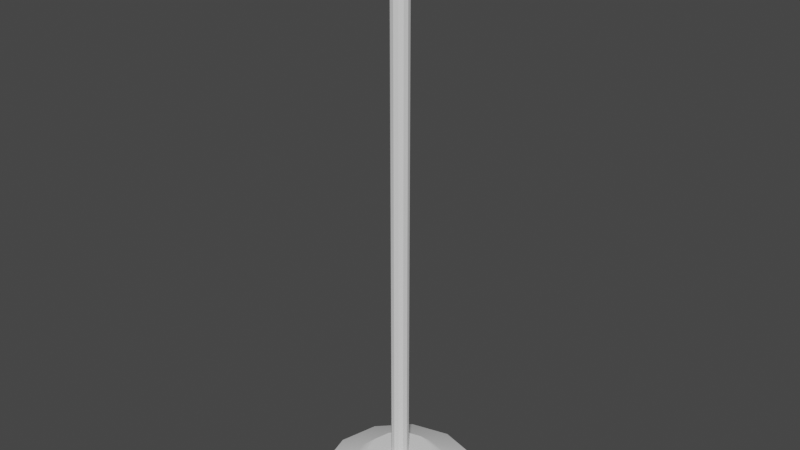 # Source: candle.blend  (saved by Blender 2.93.20; exported with 4.5.12 LTS)
import bpy
from mathutils import Matrix  # noqa: F401  (used for matrix-valued properties, if any)

bpy.ops.wm.read_factory_settings(use_empty=True)
scene = bpy.context.scene
scene.name = 'Scene'

# ---- collections
col_collection = bpy.data.collections.new('Collection'); scene.collection.children.link(col_collection)

# ---- world
world_world = bpy.data.worlds.new('World'); scene.world = world_world
world_world.use_nodes = True; world_world.node_tree.nodes.clear()
_N = world_world.node_tree.nodes; _L = world_world.node_tree.links
n0 = _N.new('ShaderNodeOutputWorld'); n0.name = 'World Output'; n0.location = (300, 300)
n1 = _N.new('ShaderNodeBackground'); n1.name = 'Background'; n1.location = (10, 300)
n1.inputs[0].default_value = (0.05088, 0.05088, 0.05088, 1.0)
_L.new(n1.outputs[0], n0.inputs[0])
n0.is_active_output = True
world_world.color = (0.05088, 0.05088, 0.05088)
world_world.use_sun_shadow = False
world_world.sun_shadow_jitter_overblur = 0.0

# ---- meshes
me_cylinder = bpy.data.meshes.new('Cylinder')
me_cylinder.from_pydata([(0.0, 1.0, -1.0), (8.794e-08, 0.1114, 8.492), (0.5, 0.866, -1.0), (0.05571, 0.09648, 8.492), (0.866, 0.5, -1.0), (0.09648, 0.05571, 8.492), (1.0, -4.371e-08, -1.0), (0.1114, -3.267e-08, 8.492), (0.866, -0.5, -1.0), (0.09648, -0.05571, 8.492), (0.5, -0.866, -1.0), (0.05571, -0.09648, 8.492), (-8.742e-08, -1.0, -1.0), (-9.984e-09, -0.1114, 8.492), (-0.5, -0.866, -1.0), (-0.05571, -0.09648, 8.492), (-0.866, -0.5, -1.0), (-0.09648, -0.05571, 8.492), (-1.0, 1.192e-08, -1.0), (-0.1114, 1.566e-08, 8.492), (-0.866, 0.5, -1.0), (-0.09648, 0.05571, 8.492), (-0.5, 0.866, -1.0), (-0.05571, 0.09648, 8.492), (0.5, 0.866, 1.0), (0.0, 1.0, 1.0), (0.866, 0.5, 1.0), (1.0, -4.371e-08, 1.0), (0.866, -0.5, 1.0), (0.5, -0.866, 1.0), (-8.742e-08, -1.0, 1.0), (-0.5, -0.866, 1.0), (-0.866, -0.5, 1.0), (-1.0, 1.192e-08, 1.0), (-0.866, 0.5, 1.0), (-0.5, 0.866, 1.0), (0.3327, 0.5762, 2.768), (5.163e-09, 0.6653, 2.768), (0.5762, 0.3327, 2.768), (0.6653, -2.306e-08, 2.768), (0.5762, -0.3327, 2.768), (0.3327, -0.5762, 2.768), (-7.193e-08, -0.6653, 2.768), (-0.3327, -0.5762, 2.768), (-0.5762, -0.3327, 2.768), (-0.6653, 1.192e-08, 2.768), (-0.5762, 0.3327, 2.768), (-0.3327, 0.5762, 2.768), (0.2115, 0.3663, 8.492), (3.507e-08, 0.423, 8.492), (0.3663, 0.2115, 8.492), (0.423, -2.306e-08, 8.492), (0.3663, -0.2115, 8.492), (0.2115, -0.3663, 8.492), (-5.324e-08, -0.423, 8.492), (-0.2115, -0.3663, 8.492), (-0.3663, -0.2115, 8.492), (-0.423, 1.566e-08, 8.492), (-0.3663, 0.2115, 8.492), (-0.2115, 0.3663, 8.492), (0.05571, 0.09648, 159.1), (3.755e-07, 0.1114, 159.1), (0.09648, 0.05571, 159.1), (0.1114, -3.267e-08, 159.1), (0.09648, -0.05571, 159.1), (0.05571, -0.09648, 159.1), (2.776e-07, -0.1114, 159.1), (-0.0557, -0.09648, 159.1), (-0.09648, -0.05571, 159.1), (-0.1114, 1.566e-08, 159.1), (-0.09648, 0.05571, 159.1), (-0.05571, 0.09648, 159.1), (0.2587, 0.4481, 161.8), (1.072e-07, 0.5174, 161.8), (0.4481, 0.2587, 161.8), (0.5174, -1.155e-07, 161.8), (0.4481, -0.2587, 161.8), (0.2587, -0.4481, 161.8), (-3.476e-07, -0.5174, 161.8), (-0.2587, -0.4481, 161.8), (-0.4481, -0.2587, 161.8), (-0.5174, 1.089e-07, 161.8), (-0.4481, 0.2587, 161.8), (-0.2587, 0.4481, 161.8), (0.1736, 0.3006, 163.2), (8.055e-08, 0.3472, 163.2), (0.3006, 0.1736, 163.2), (0.3472, -1.019e-07, 163.2), (0.3006, -0.1736, 163.2), (0.1736, -0.3006, 163.2), (-2.758e-07, -0.3472, 163.2), (-0.1736, -0.3006, 163.2), (-0.3006, -0.1736, 163.2), (-0.3472, 7.212e-08, 163.2), (-0.3006, 0.1736, 163.2), (-0.1736, 0.3006, 163.2), (0.2566, 0.4445, 163.2), (1.241e-07, 0.5133, 163.2), (0.4445, 0.2566, 163.2), (0.5133, -1.147e-07, 163.2), (0.4445, -0.2566, 163.2), (0.2566, -0.4445, 163.2), (-3.27e-07, -0.5133, 163.2), (-0.2566, -0.4445, 163.2), (-0.4445, -0.2566, 163.2), (-0.5133, 1.08e-07, 163.2), (-0.4445, 0.2566, 163.2), (-0.2566, 0.4445, 163.2), (0.1736, 0.3006, 162.3), (1.046e-07, 0.3472, 162.3), (0.3006, 0.1736, 162.3), (0.3472, -1.019e-07, 162.3), (0.3006, -0.1736, 162.3), (0.1736, -0.3006, 162.3), (-2.518e-07, -0.3472, 162.3), (-0.1736, -0.3006, 162.3), (-0.3006, -0.1736, 162.3), (-0.3472, 7.212e-08, 162.3), (-0.3006, 0.1736, 162.3), (-0.1736, 0.3006, 162.3)], [], [(0, 25, 24, 2), (2, 24, 26, 4), (4, 26, 27, 6), (6, 27, 28, 8), (8, 28, 29, 10), (10, 29, 30, 12), (12, 30, 31, 14), (14, 31, 32, 16), (16, 32, 33, 18), (18, 33, 34, 20), (21, 19, 69, 70), (20, 34, 35, 22), (22, 35, 25, 0), (0, 2, 4, 6, 8, 10, 12, 14, 16, 18, 20, 22), (37, 36, 24, 25), (36, 38, 26, 24), (38, 39, 27, 26), (39, 40, 28, 27), (40, 41, 29, 28), (41, 42, 30, 29), (42, 43, 31, 30), (43, 44, 32, 31), (44, 45, 33, 32), (45, 46, 34, 33), (46, 47, 35, 34), (47, 37, 25, 35), (49, 48, 36, 37), (48, 50, 38, 36), (50, 51, 39, 38), (51, 52, 40, 39), (52, 53, 41, 40), (53, 54, 42, 41), (54, 55, 43, 42), (55, 56, 44, 43), (56, 57, 45, 44), (57, 58, 46, 45), (58, 59, 47, 46), (59, 49, 37, 47), (1, 3, 48, 49), (3, 5, 50, 48), (5, 7, 51, 50), (7, 9, 52, 51), (9, 11, 53, 52), (11, 13, 54, 53), (13, 15, 55, 54), (15, 17, 56, 55), (17, 19, 57, 56), (19, 21, 58, 57), (21, 23, 59, 58), (23, 1, 49, 59), (63, 62, 74, 75), (15, 13, 66, 67), (9, 7, 63, 64), (23, 21, 70, 71), (3, 1, 61, 60), (17, 15, 67, 68), (11, 9, 64, 65), (1, 23, 71, 61), (5, 3, 60, 62), (19, 17, 68, 69), (13, 11, 65, 66), (7, 5, 62, 63), (75, 74, 98, 99), (70, 69, 81, 82), (67, 66, 78, 79), (64, 63, 75, 76), (71, 70, 82, 83), (60, 61, 73, 72), (68, 67, 79, 80), (65, 64, 76, 77), (61, 71, 83, 73), (62, 60, 72, 74), (69, 68, 80, 81), (66, 65, 77, 78), (84, 85, 109, 108), (82, 81, 105, 106), (79, 78, 102, 103), (76, 75, 99, 100), (83, 82, 106, 107), (72, 73, 97, 96), (80, 79, 103, 104), (77, 76, 100, 101), (73, 83, 107, 97), (74, 72, 96, 98), (81, 80, 104, 105), (78, 77, 101, 102), (85, 84, 96, 97), (84, 86, 98, 96), (86, 87, 99, 98), (87, 88, 100, 99), (88, 89, 101, 100), (89, 90, 102, 101), (90, 91, 103, 102), (91, 92, 104, 103), (92, 93, 105, 104), (93, 94, 106, 105), (94, 95, 107, 106), (95, 85, 97, 107), (108, 109, 119, 118, 117, 116, 115, 114, 113, 112, 111, 110), (92, 91, 115, 116), (89, 88, 112, 113), (85, 95, 119, 109), (86, 84, 108, 110), (93, 92, 116, 117), (90, 89, 113, 114), (87, 86, 110, 111), (94, 93, 117, 118), (91, 90, 114, 115), (88, 87, 111, 112), (95, 94, 118, 119)])
me_cylinder.polygons.foreach_set('use_smooth', [0, 0, 0, 0, 0, 0, 0, 0, 0, 0, 0, 0, 0, 0, 1, 1, 1, 1, 1, 1, 1, 1, 1, 1, 1, 1, 1, 1, 1, 1, 1, 1, 1, 1, 1, 1, 1, 1, 0, 0, 0, 0, 0, 0, 0, 0, 0, 0, 0, 0, 0, 0, 0, 0, 0, 0, 0, 0, 0, 0, 0, 0, 0, 0, 0, 0, 0, 0, 0, 0, 0, 0, 0, 0, 0, 0, 0, 0, 0, 0, 0, 0, 0, 0, 0, 0, 0, 0, 0, 0, 0, 0, 0, 0, 0, 0, 0, 0, 0, 0, 0, 0, 0, 0, 0, 0, 0, 0, 0, 0])
_uv = me_cylinder.uv_layers.new(name='UVMap')
_uv.uv.foreach_set('vector', [1.0, 0.5, 1.0, 1.0, 0.9167, 1.0, 0.9167, 0.5, 0.9167, 0.5, 0.9167, 1.0, 0.8333, 1.0, 0.8333, 0.5, 0.8333, 0.5, 0.8333, 1.0, 0.75, 1.0, 0.75, 0.5, 0.75, 0.5, 0.75, 1.0, 0.6667, 1.0, 0.6667, 0.5, 0.6667, 0.5, 0.6667, 1.0, 0.5833, 1.0, 0.5833, 0.5, 0.5833, 0.5, 0.5833, 1.0, 0.5, 1.0, 0.5, 0.5, 0.5, 0.5, 0.5, 1.0, 0.4167, 1.0, 0.4167, 0.5, 0.4167, 0.5, 0.4167, 1.0, 0.3333, 1.0, 0.3333, 0.5, 0.3333, 0.5, 0.3333, 1.0, 0.25, 1.0, 0.25, 0.5, 0.25, 0.5, 0.25, 1.0, 0.1667, 1.0, 0.1667, 0.5, 0.2268, 0.2634, 0.2233, 0.25, 0.2233, 0.25, 0.2268, 0.2634, 0.1667, 0.5, 0.1667, 1.0, 0.08333, 1.0, 0.08333, 0.5, 0.08333, 0.5, 0.08333, 1.0, 7.451e-08, 1.0, 7.451e-08, 0.5, 0.75, 0.49, 0.87, 0.4578, 0.9578, 0.37, 0.99, 0.25, 0.9578, 0.13, 0.87, 0.04215, 0.75, 0.01, 0.63, 0.04215, 0.5422, 0.13, 0.51, 0.25, 0.5422, 0.37, 0.63, 0.4578, 0.25, 0.4097, 0.3298, 0.3883, 0.37, 0.4578, 0.25, 0.49, 0.3298, 0.3883, 0.3883, 0.3298, 0.4578, 0.37, 0.37, 0.4578, 0.3883, 0.3298, 0.4097, 0.25, 0.49, 0.25, 0.4578, 0.37, 0.4097, 0.25, 0.3883, 0.1702, 0.4578, 0.13, 0.49, 0.25, 0.3883, 0.1702, 0.3298, 0.1117, 0.37, 0.04215, 0.4578, 0.13, 0.3298, 0.1117, 0.25, 0.09033, 0.25, 0.01, 0.37, 0.04215, 0.25, 0.09033, 0.1702, 0.1117, 0.13, 0.04215, 0.25, 0.01, 0.1702, 0.1117, 0.1117, 0.1702, 0.04215, 0.13, 0.13, 0.04215, 0.1117, 0.1702, 0.09033, 0.25, 0.01, 0.25, 0.04215, 0.13, 0.09033, 0.25, 0.1117, 0.3298, 0.04215, 0.37, 0.01, 0.25, 0.1117, 0.3298, 0.1702, 0.3883, 0.13, 0.4578, 0.04215, 0.37, 0.1702, 0.3883, 0.25, 0.4097, 0.25, 0.49, 0.13, 0.4578, 0.25, 0.3515, 0.3008, 0.3379, 0.3298, 0.3883, 0.25, 0.4097, 0.3008, 0.3379, 0.3379, 0.3008, 0.3883, 0.3298, 0.3298, 0.3883, 0.3379, 0.3008, 0.3515, 0.25, 0.4097, 0.25, 0.3883, 0.3298, 0.3515, 0.25, 0.3379, 0.1992, 0.3883, 0.1702, 0.4097, 0.25, 0.3379, 0.1992, 0.3008, 0.1621, 0.3298, 0.1117, 0.3883, 0.1702, 0.3008, 0.1621, 0.25, 0.1485, 0.25, 0.09033, 0.3298, 0.1117, 0.25, 0.1485, 0.1992, 0.1621, 0.1702, 0.1117, 0.25, 0.09033, 0.1992, 0.1621, 0.1621, 0.1992, 0.1117, 0.1702, 0.1702, 0.1117, 0.1621, 0.1992, 0.1485, 0.25, 0.09033, 0.25, 0.1117, 0.1702, 0.1485, 0.25, 0.1621, 0.3008, 0.1117, 0.3298, 0.09033, 0.25, 0.1621, 0.3008, 0.1992, 0.3379, 0.1702, 0.3883, 0.1117, 0.3298, 0.1992, 0.3379, 0.25, 0.3515, 0.25, 0.4097, 0.1702, 0.3883, 0.25, 0.2767, 0.2634, 0.2732, 0.3008, 0.3379, 0.25, 0.3515, 0.2634, 0.2732, 0.2732, 0.2634, 0.3379, 0.3008, 0.3008, 0.3379, 0.2732, 0.2634, 0.2767, 0.25, 0.3515, 0.25, 0.3379, 0.3008, 0.2767, 0.25, 0.2732, 0.2366, 0.3379, 0.1992, 0.3515, 0.25, 0.2732, 0.2366, 0.2634, 0.2268, 0.3008, 0.1621, 0.3379, 0.1992, 0.2634, 0.2268, 0.25, 0.2233, 0.25, 0.1485, 0.3008, 0.1621, 0.25, 0.2233, 0.2366, 0.2268, 0.1992, 0.1621, 0.25, 0.1485, 0.2366, 0.2268, 0.2268, 0.2366, 0.1621, 0.1992, 0.1992, 0.1621, 0.2268, 0.2366, 0.2233, 0.25, 0.1485, 0.25, 0.1621, 0.1992, 0.2233, 0.25, 0.2268, 0.2634, 0.1621, 0.3008, 0.1485, 0.25, 0.2268, 0.2634, 0.2366, 0.2732, 0.1992, 0.3379, 0.1621, 0.3008, 0.2366, 0.2732, 0.25, 0.2767, 0.25, 0.3515, 0.1992, 0.3379, 0.2767, 0.25, 0.2732, 0.2634, 0.2732, 0.2634, 0.2767, 0.25, 0.2366, 0.2268, 0.25, 0.2233, 0.25, 0.2233, 0.2366, 0.2268, 0.2732, 0.2366, 0.2767, 0.25, 0.2767, 0.25, 0.2732, 0.2366, 0.2366, 0.2732, 0.2268, 0.2634, 0.2268, 0.2634, 0.2366, 0.2732, 0.2634, 0.2732, 0.25, 0.2767, 0.25, 0.2767, 0.2634, 0.2732, 0.2268, 0.2366, 0.2366, 0.2268, 0.2366, 0.2268, 0.2268, 0.2366, 0.2634, 0.2268, 0.2732, 0.2366, 0.2732, 0.2366, 0.2634, 0.2268, 0.25, 0.2767, 0.2366, 0.2732, 0.2366, 0.2732, 0.25, 0.2767, 0.2732, 0.2634, 0.2634, 0.2732, 0.2634, 0.2732, 0.2732, 0.2634, 0.2233, 0.25, 0.2268, 0.2366, 0.2268, 0.2366, 0.2233, 0.25, 0.25, 0.2233, 0.2634, 0.2268, 0.2634, 0.2268, 0.25, 0.2233, 0.2767, 0.25, 0.2732, 0.2634, 0.2732, 0.2634, 0.2767, 0.25, 0.2767, 0.25, 0.2732, 0.2634, 0.2732, 0.2634, 0.2767, 0.25, 0.2268, 0.2634, 0.2233, 0.25, 0.2233, 0.25, 0.2268, 0.2634, 0.2366, 0.2268, 0.25, 0.2233, 0.25, 0.2233, 0.2366, 0.2268, 0.2732, 0.2366, 0.2767, 0.25, 0.2767, 0.25, 0.2732, 0.2366, 0.2366, 0.2732, 0.2268, 0.2634, 0.2268, 0.2634, 0.2366, 0.2732, 0.2634, 0.2732, 0.25, 0.2767, 0.25, 0.2767, 0.2634, 0.2732, 0.2268, 0.2366, 0.2366, 0.2268, 0.2366, 0.2268, 0.2268, 0.2366, 0.2634, 0.2268, 0.2732, 0.2366, 0.2732, 0.2366, 0.2634, 0.2268, 0.25, 0.2767, 0.2366, 0.2732, 0.2366, 0.2732, 0.25, 0.2767, 0.2732, 0.2634, 0.2634, 0.2732, 0.2634, 0.2732, 0.2732, 0.2634, 0.2233, 0.25, 0.2268, 0.2366, 0.2268, 0.2366, 0.2233, 0.25, 0.25, 0.2233, 0.2634, 0.2268, 0.2634, 0.2268, 0.25, 0.2233, 0.259, 0.2657, 0.25, 0.2681, 0.25, 0.2681, 0.259, 0.2657, 0.2268, 0.2634, 0.2233, 0.25, 0.2233, 0.25, 0.2268, 0.2634, 0.2366, 0.2268, 0.25, 0.2233, 0.25, 0.2233, 0.2366, 0.2268, 0.2732, 0.2366, 0.2767, 0.25, 0.2767, 0.25, 0.2732, 0.2366, 0.2366, 0.2732, 0.2268, 0.2634, 0.2268, 0.2634, 0.2366, 0.2732, 0.2634, 0.2732, 0.25, 0.2767, 0.25, 0.2767, 0.2634, 0.2732, 0.2268, 0.2366, 0.2366, 0.2268, 0.2366, 0.2268, 0.2268, 0.2366, 0.2634, 0.2268, 0.2732, 0.2366, 0.2732, 0.2366, 0.2634, 0.2268, 0.25, 0.2767, 0.2366, 0.2732, 0.2366, 0.2732, 0.25, 0.2767, 0.2732, 0.2634, 0.2634, 0.2732, 0.2634, 0.2732, 0.2732, 0.2634, 0.2233, 0.25, 0.2268, 0.2366, 0.2268, 0.2366, 0.2233, 0.25, 0.25, 0.2233, 0.2634, 0.2268, 0.2634, 0.2268, 0.25, 0.2233, 0.25, 0.2681, 0.259, 0.2657, 0.2634, 0.2732, 0.25, 0.2767, 0.259, 0.2657, 0.2657, 0.259, 0.2732, 0.2634, 0.2634, 0.2732, 0.2657, 0.259, 0.2681, 0.25, 0.2767, 0.25, 0.2732, 0.2634, 0.2681, 0.25, 0.2657, 0.241, 0.2732, 0.2366, 0.2767, 0.25, 0.2657, 0.241, 0.259, 0.2343, 0.2634, 0.2268, 0.2732, 0.2366, 0.259, 0.2343, 0.25, 0.2319, 0.25, 0.2233, 0.2634, 0.2268, 0.25, 0.2319, 0.241, 0.2343, 0.2366, 0.2268, 0.25, 0.2233, 0.241, 0.2343, 0.2343, 0.241, 0.2268, 0.2366, 0.2366, 0.2268, 0.2343, 0.241, 0.2319, 0.25, 0.2233, 0.25, 0.2268, 0.2366, 0.2319, 0.25, 0.2343, 0.259, 0.2268, 0.2634, 0.2233, 0.25, 0.2343, 0.259, 0.241, 0.2657, 0.2366, 0.2732, 0.2268, 0.2634, 0.241, 0.2657, 0.25, 0.2681, 0.25, 0.2767, 0.2366, 0.2732, 0.259, 0.2657, 0.25, 0.2681, 0.241, 0.2657, 0.2343, 0.259, 0.2319, 0.25, 0.2343, 0.241, 0.241, 0.2343, 0.25, 0.2319, 0.259, 0.2343, 0.2657, 0.241, 0.2681, 0.25, 0.2657, 0.259, 0.2343, 0.241, 0.241, 0.2343, 0.241, 0.2343, 0.2343, 0.241, 0.259, 0.2343, 0.2657, 0.241, 0.2657, 0.241, 0.259, 0.2343, 0.25, 0.2681, 0.241, 0.2657, 0.241, 0.2657, 0.25, 0.2681, 0.2657, 0.259, 0.259, 0.2657, 0.259, 0.2657, 0.2657, 0.259, 0.2319, 0.25, 0.2343, 0.241, 0.2343, 0.241, 0.2319, 0.25, 0.25, 0.2319, 0.259, 0.2343, 0.259, 0.2343, 0.25, 0.2319, 0.2681, 0.25, 0.2657, 0.259, 0.2657, 0.259, 0.2681, 0.25, 0.2343, 0.259, 0.2319, 0.25, 0.2319, 0.25, 0.2343, 0.259, 0.241, 0.2343, 0.25, 0.2319, 0.25, 0.2319, 0.241, 0.2343, 0.2657, 0.241, 0.2681, 0.25, 0.2681, 0.25, 0.2657, 0.241, 0.241, 0.2657, 0.2343, 0.259, 0.2343, 0.259, 0.241, 0.2657])
me_cylinder.use_remesh_fix_poles = True
me_cylinder.use_remesh_preserve_attributes = False
me_cylinder.update()
me_cylinder_001 = bpy.data.meshes.new('Cylinder.001')
me_cylinder_001.from_pydata([(2.93e-08, 2.45, -1.0), (0.0, 1.0, 0.2074), (2.33, 0.7572, -1.0), (0.9511, 0.309, 0.2074), (1.44, -1.982, -1.0), (0.5878, -0.809, 0.2074), (-1.44, -1.982, -1.0), (-0.5878, -0.809, 0.2074), (-2.33, 0.7572, -1.0), (-0.9511, 0.309, 0.2074), (0.7203, 0.234, 3.308), (2.33e-08, 0.7574, 3.308), (0.4452, -0.6127, 3.308), (-0.4452, -0.6127, 3.308), (-0.7203, 0.234, 3.308), (0.9511, 0.309, 3.308), (3.223e-08, 1.0, 3.308), (0.5878, -0.809, 3.308), (-0.5878, -0.809, 3.308), (-0.9511, 0.309, 3.308), (0.7203, 0.234, 3.258), (1.461e-08, 0.7574, 3.258), (0.4452, -0.6127, 3.258), (-0.4452, -0.6127, 3.258), (-0.7203, 0.234, 3.258), (2.483e-08, 2.229, -0.8159), (2.12, 0.6888, -0.8159), (1.31, -1.803, -0.8159), (-1.31, -1.803, -0.8159), (-2.12, 0.6888, -0.8159)], [], [(25, 1, 3, 26), (26, 3, 5, 27), (27, 5, 7, 28), (7, 5, 17, 18), (28, 7, 9, 29), (29, 9, 1, 25), (0, 2, 4, 6, 8), (14, 13, 23, 24), (9, 7, 18, 19), (5, 3, 15, 17), (1, 9, 19, 16), (3, 1, 16, 15), (11, 10, 15, 16), (10, 12, 17, 15), (12, 13, 18, 17), (13, 14, 19, 18), (14, 11, 16, 19), (20, 21, 24, 23, 22), (12, 10, 20, 22), (11, 14, 24, 21), (13, 12, 22, 23), (10, 11, 21, 20), (8, 29, 25, 0), (6, 28, 29, 8), (4, 27, 28, 6), (2, 26, 27, 4), (0, 25, 26, 2)])
me_cylinder_001.polygons.foreach_set('use_smooth', [True] * 27)
_uv = me_cylinder_001.uv_layers.new(name='UVMap')
_uv.uv.foreach_set('vector', [1.0, 0.5762, 1.0, 1.0, 0.8, 1.0, 0.8, 0.5762, 0.8, 0.5762, 0.8, 1.0, 0.6, 1.0, 0.6, 0.5762, 0.6, 0.5762, 0.6, 1.0, 0.4, 1.0, 0.4, 0.5762, 0.4, 1.0, 0.6, 1.0, 0.6, 1.0, 0.4, 1.0, 0.4, 0.5762, 0.4, 1.0, 0.2, 1.0, 0.2, 0.5762, 0.2, 0.5762, 0.2, 1.0, 2.98e-08, 1.0, 2.98e-08, 0.5762, 0.75, 0.49, 0.9783, 0.3242, 0.8911, 0.05584, 0.6089, 0.05584, 0.5217, 0.3242, 0.07713, 0.3062, 0.1432, 0.1029, 0.1432, 0.1029, 0.07713, 0.3062, 0.2, 1.0, 0.4, 1.0, 0.4, 1.0, 0.2, 1.0, 0.6, 1.0, 0.8, 1.0, 0.8, 1.0, 0.6, 1.0, 2.98e-08, 1.0, 0.2, 1.0, 0.2, 1.0, 2.98e-08, 1.0, 0.8, 1.0, 1.0, 1.0, 1.0, 1.0, 0.8, 1.0, 0.25, 0.4318, 0.4229, 0.3062, 0.4783, 0.3242, 0.25, 0.49, 0.4229, 0.3062, 0.3568, 0.1029, 0.3911, 0.05584, 0.4783, 0.3242, 0.3568, 0.1029, 0.1432, 0.1029, 0.1089, 0.05584, 0.3911, 0.05584, 0.1432, 0.1029, 0.07713, 0.3062, 0.02175, 0.3242, 0.1089, 0.05584, 0.07713, 0.3062, 0.25, 0.4318, 0.25, 0.49, 0.02175, 0.3242, 0.4229, 0.3062, 0.25, 0.4318, 0.07713, 0.3062, 0.1432, 0.1029, 0.3568, 0.1029, 0.3568, 0.1029, 0.4229, 0.3062, 0.4229, 0.3062, 0.3568, 0.1029, 0.25, 0.4318, 0.07713, 0.3062, 0.07713, 0.3062, 0.25, 0.4318, 0.1432, 0.1029, 0.3568, 0.1029, 0.3568, 0.1029, 0.1432, 0.1029, 0.4229, 0.3062, 0.25, 0.4318, 0.25, 0.4318, 0.4229, 0.3062, 0.2, 0.5, 0.2, 0.5762, 2.98e-08, 0.5762, 2.98e-08, 0.5, 0.4, 0.5, 0.4, 0.5762, 0.2, 0.5762, 0.2, 0.5, 0.6, 0.5, 0.6, 0.5762, 0.4, 0.5762, 0.4, 0.5, 0.8, 0.5, 0.8, 0.5762, 0.6, 0.5762, 0.6, 0.5, 1.0, 0.5, 1.0, 0.5762, 0.8, 0.5762, 0.8, 0.5])
me_cylinder_001.use_remesh_fix_poles = True
me_cylinder_001.use_remesh_preserve_attributes = False
me_cylinder_001.update()

# ---- objects
ob_cylinder = bpy.data.objects.new('Cylinder', me_cylinder)
ob_cylinder_001 = bpy.data.objects.new('Cylinder.001', me_cylinder_001)

# ---- transforms, parenting, visibility, modifiers, constraints
ob_cylinder.location = (0.0, 0.0, 0.0)
ob_cylinder.scale = (1.0, 1.0, 0.0411)
ob_cylinder_001.location = (0.0, 0.0, 6.778)
ob_cylinder_001.scale = (0.1475, 0.1475, 0.1475)
_m = ob_cylinder_001.modifiers.new('Subdivision', 'SUBSURF')

# ---- collection membership
col_collection.objects.link(ob_cylinder)
col_collection.objects.link(ob_cylinder_001)

# ---- scene / render settings (as saved in the file)
scene.frame_start = 1; scene.frame_end = 250; scene.frame_set(1)
scene.render.engine = 'BLENDER_EEVEE_NEXT'
scene.cycles.use_denoising = False
scene.cycles.samples = 128
scene.cycles.sampling_pattern = 'TABULATED_SOBOL'
scene.cycles.use_adaptive_sampling = False
scene.cycles.use_light_tree = False
scene.view_settings.view_transform = 'Filmic'
bpy.context.view_layer.update()

# ---- added for rendering (the .blend has no active camera and no usable light): camera, sun
cam_auto = bpy.data.cameras.new('AutoCamera')
cam_auto.lens = 50.0
cam_auto.sensor_width = 36.0
cam_auto.clip_end = 1000.0
ob_auto_camera = bpy.data.objects.new('AutoCamera', cam_auto)
scene.collection.objects.link(ob_auto_camera)
ob_auto_camera.location = (7.2492, -8.69904, 9.41162)
ob_auto_camera.rotation_euler = (1.09748, -7.21219e-08, 0.694738)
scene.camera = ob_auto_camera
light_auto_sun = bpy.data.lights.new('AutoSun', 'SUN')
light_auto_sun.energy = 3.0
light_auto_sun.angle = 0.0523599
ob_auto_sun = bpy.data.objects.new('AutoSun', light_auto_sun)
scene.collection.objects.link(ob_auto_sun)
ob_auto_sun.rotation_euler = (0.872665, 0.174533, 0.523599)
bpy.context.view_layer.update()
